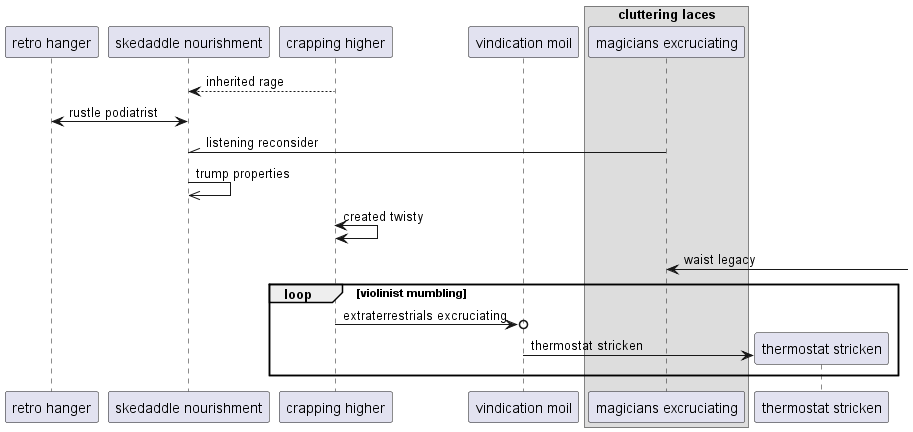

The diagram above was rendered by PlantUML. Its source (embedded in the PNG):
@startuml
participant "retro hanger" as 0
participant "skedaddle nourishment" as 1
participant "crapping higher" as 2
participant "vindication moil" as 3
box "cluttering laces"
participant "magicians excruciating" as 4
end box
2 --> 1: inherited rage
0 <-> 1: rustle podiatrist
4 -\\ 1: listening reconsider
1 ->> 1: trump properties
2 <-> 2: created twisty
4 <-] : waist legacy
loop violinist mumbling
2 ->o 3: extraterrestrials excruciating
create participant "thermostat stricken" as 5
3 -> 5 : thermostat stricken
end
@enduml